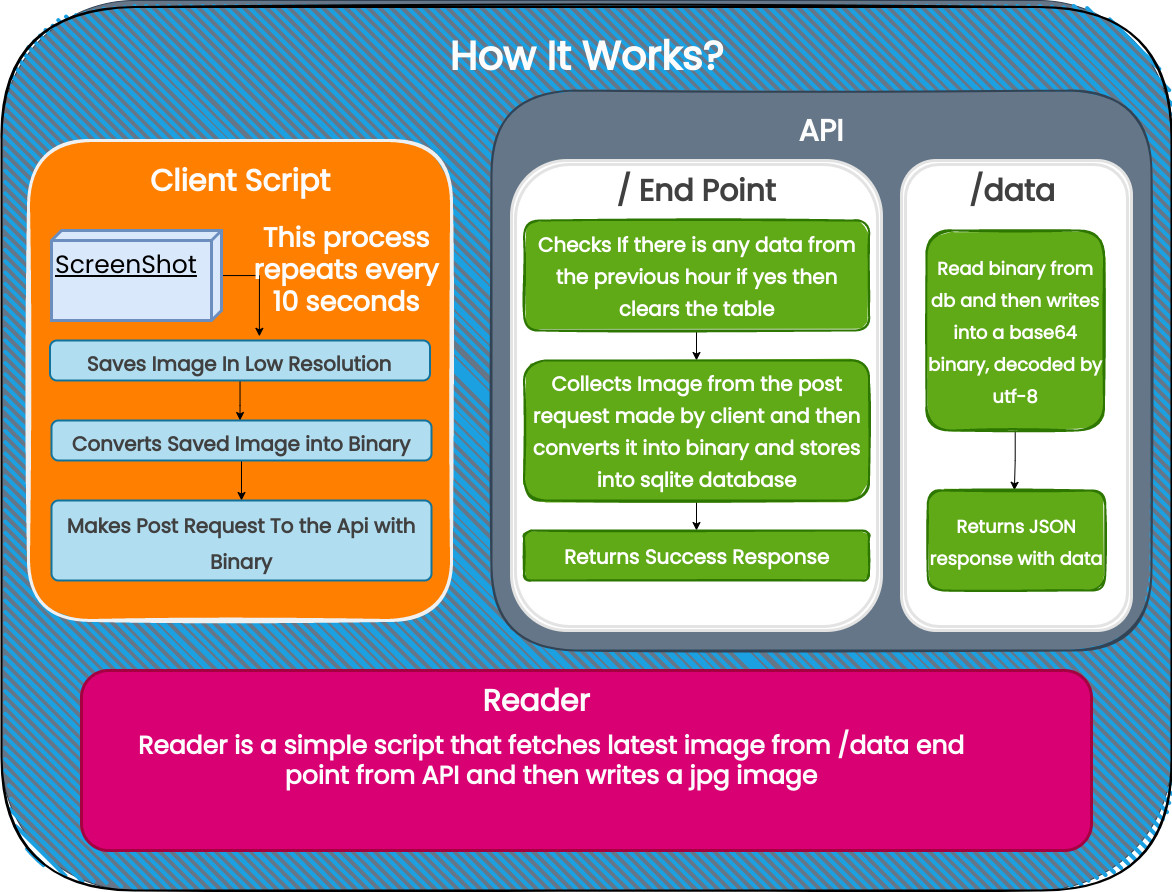

The diagram above was exported from draw.io. Its source (the exported page's mxGraphModel, read from the mxfile embedded in the PNG):
<mxGraphModel dx="1221" dy="648" grid="1" gridSize="10" guides="1" tooltips="1" connect="1" arrows="1" fold="1" page="1" pageScale="1" pageWidth="850" pageHeight="1100" math="0" shadow="0">
  <root>
    <mxCell id="0" />
    <mxCell id="1" parent="0" />
    <mxCell id="pxSMLAph1do1BzR5uEr7-1" value="" style="rounded=1;whiteSpace=wrap;html=1;fillColor=#647687;strokeColor=#314354;fontColor=#ffffff;" parent="1" vertex="1">
      <mxGeometry x="30" y="160" width="1170" height="890" as="geometry" />
    </mxCell>
    <mxCell id="pxSMLAph1do1BzR5uEr7-3" value="" style="rounded=1;whiteSpace=wrap;html=1;strokeWidth=2;fillWeight=4;hachureGap=8;hachureAngle=45;fillColor=#1ba1e2;sketch=1;fontFamily=Poppins;fontSource=https%3A%2F%2Ffonts.googleapis.com%2Fcss%3Ffamily%3DPoppins;fontSize=40;fontColor=#FCFCFC;" parent="1" vertex="1">
      <mxGeometry x="30" y="166.5" width="1170" height="883.5" as="geometry" />
    </mxCell>
    <mxCell id="pxSMLAph1do1BzR5uEr7-2" value="How It Works?" style="text;html=1;strokeColor=none;fillColor=none;align=center;verticalAlign=middle;whiteSpace=wrap;rounded=0;fontSize=40;fontFamily=Poppins;fontStyle=1;fontSource=https%3A%2F%2Ffonts.googleapis.com%2Fcss%3Ffamily%3DPoppins;fontColor=#FCFCFC;" parent="1" vertex="1">
      <mxGeometry x="466.5" y="190" width="297" height="50" as="geometry" />
    </mxCell>
    <mxCell id="pxSMLAph1do1BzR5uEr7-5" value="" style="rounded=1;whiteSpace=wrap;html=1;strokeWidth=3;fillWeight=4;hachureGap=8;hachureAngle=45;sketch=1;fontFamily=Poppins;fontSource=https%3A%2F%2Ffonts.googleapis.com%2Fcss%3Ffamily%3DPoppins;fontSize=40;fontColor=#FCFCFC;fillStyle=solid;fillColor=#FF8000;strokeColor=#F0F0F0;" parent="1" vertex="1">
      <mxGeometry x="57" y="300" width="423" height="480" as="geometry" />
    </mxCell>
    <mxCell id="pxSMLAph1do1BzR5uEr7-6" value="Client Script" style="text;html=1;strokeColor=none;fillColor=none;align=center;verticalAlign=middle;whiteSpace=wrap;rounded=0;fontSize=30;fontFamily=Poppins;fontStyle=1;fontSource=https%3A%2F%2Ffonts.googleapis.com%2Fcss%3Ffamily%3DPoppins;fontColor=#FCFCFC;" parent="1" vertex="1">
      <mxGeometry x="163.5" y="320" width="210" height="40" as="geometry" />
    </mxCell>
    <mxCell id="pxSMLAph1do1BzR5uEr7-14" style="edgeStyle=orthogonalEdgeStyle;rounded=0;orthogonalLoop=1;jettySize=auto;html=1;entryX=0.551;entryY=-0.104;entryDx=0;entryDy=0;entryPerimeter=0;fontFamily=Poppins;fontSource=https%3A%2F%2Ffonts.googleapis.com%2Fcss%3Ffamily%3DPoppins;fontSize=30;fontColor=#FFFFFF;" parent="1" source="pxSMLAph1do1BzR5uEr7-8" target="pxSMLAph1do1BzR5uEr7-11" edge="1">
      <mxGeometry relative="1" as="geometry">
        <Array as="points">
          <mxPoint x="288" y="435" />
        </Array>
      </mxGeometry>
    </mxCell>
    <mxCell id="pxSMLAph1do1BzR5uEr7-8" value="&lt;font style=&quot;font-size: 25px&quot;&gt;ScreenShot&lt;/font&gt;" style="verticalAlign=top;align=left;spacingTop=8;spacingLeft=2;spacingRight=12;shape=cube;size=10;direction=south;fontStyle=4;html=1;fontFamily=Poppins;fontSource=https%3A%2F%2Ffonts.googleapis.com%2Fcss%3Ffamily%3DPoppins;fontSize=30;strokeColor=#6c8ebf;strokeWidth=3;fillColor=#dae8fc;" parent="1" vertex="1">
      <mxGeometry x="80" y="390" width="170" height="90" as="geometry" />
    </mxCell>
    <mxCell id="pxSMLAph1do1BzR5uEr7-17" style="edgeStyle=orthogonalEdgeStyle;rounded=0;orthogonalLoop=1;jettySize=auto;html=1;fontFamily=Poppins;fontSource=https%3A%2F%2Ffonts.googleapis.com%2Fcss%3Ffamily%3DPoppins;fontSize=30;fontColor=#404040;" parent="1" source="pxSMLAph1do1BzR5uEr7-11" target="pxSMLAph1do1BzR5uEr7-15" edge="1">
      <mxGeometry relative="1" as="geometry">
        <Array as="points">
          <mxPoint x="269" y="565" />
          <mxPoint x="269" y="565" />
        </Array>
      </mxGeometry>
    </mxCell>
    <mxCell id="pxSMLAph1do1BzR5uEr7-11" value="&lt;font style=&quot;font-size: 20px&quot;&gt;Saves Image In Low Resolution&lt;/font&gt;" style="rounded=1;whiteSpace=wrap;html=1;absoluteArcSize=1;arcSize=14;strokeWidth=2;fontFamily=Poppins;fontSource=https%3A%2F%2Ffonts.googleapis.com%2Fcss%3Ffamily%3DPoppins;fontSize=30;strokeColor=#10739e;fillColor=#b1ddf0;fontStyle=1;fontColor=#404040;" parent="1" vertex="1">
      <mxGeometry x="78.5" y="500" width="380" height="40" as="geometry" />
    </mxCell>
    <mxCell id="pxSMLAph1do1BzR5uEr7-23" style="edgeStyle=orthogonalEdgeStyle;rounded=0;orthogonalLoop=1;jettySize=auto;html=1;exitX=0.5;exitY=1;exitDx=0;exitDy=0;entryX=0.5;entryY=0;entryDx=0;entryDy=0;fontFamily=Poppins;fontSource=https%3A%2F%2Ffonts.googleapis.com%2Fcss%3Ffamily%3DPoppins;fontSize=30;fontColor=#404040;" parent="1" source="pxSMLAph1do1BzR5uEr7-15" target="pxSMLAph1do1BzR5uEr7-22" edge="1">
      <mxGeometry relative="1" as="geometry" />
    </mxCell>
    <mxCell id="pxSMLAph1do1BzR5uEr7-15" value="&lt;span style=&quot;font-size: 20px&quot;&gt;Converts Saved Image into Binary&lt;/span&gt;" style="rounded=1;whiteSpace=wrap;html=1;absoluteArcSize=1;arcSize=14;strokeWidth=2;fontFamily=Poppins;fontSource=https%3A%2F%2Ffonts.googleapis.com%2Fcss%3Ffamily%3DPoppins;fontSize=30;strokeColor=#10739e;fillColor=#b1ddf0;fontStyle=1;fontColor=#404040;" parent="1" vertex="1">
      <mxGeometry x="80" y="580" width="380" height="40" as="geometry" />
    </mxCell>
    <mxCell id="pxSMLAph1do1BzR5uEr7-22" value="&lt;span style=&quot;font-size: 20px&quot;&gt;Makes Post Request To the Api with Binary&lt;/span&gt;" style="rounded=1;whiteSpace=wrap;html=1;absoluteArcSize=1;arcSize=14;strokeWidth=2;fontFamily=Poppins;fontSource=https%3A%2F%2Ffonts.googleapis.com%2Fcss%3Ffamily%3DPoppins;fontSize=30;strokeColor=#10739e;fillColor=#b1ddf0;fontStyle=1;fontColor=#404040;" parent="1" vertex="1">
      <mxGeometry x="80" y="660" width="380" height="80" as="geometry" />
    </mxCell>
    <mxCell id="pxSMLAph1do1BzR5uEr7-25" value="This process repeats every 10 seconds" style="text;html=1;strokeColor=none;fillColor=none;align=center;verticalAlign=middle;whiteSpace=wrap;rounded=0;fontSize=27;fontFamily=Poppins;fontStyle=1;fontSource=https%3A%2F%2Ffonts.googleapis.com%2Fcss%3Ffamily%3DPoppins;fontColor=#FCFCFC;" parent="1" vertex="1">
      <mxGeometry x="270" y="410" width="210" height="40" as="geometry" />
    </mxCell>
    <mxCell id="pxSMLAph1do1BzR5uEr7-27" value="" style="rounded=1;whiteSpace=wrap;html=1;strokeWidth=2;fillWeight=4;hachureGap=8;hachureAngle=45;sketch=1;fontFamily=Poppins;fontSource=https%3A%2F%2Ffonts.googleapis.com%2Fcss%3Ffamily%3DPoppins;fontSize=27;fontColor=#ffffff;strokeColor=#314354;fillColor=#647687;fillStyle=solid;" parent="1" vertex="1">
      <mxGeometry x="520" y="250" width="660" height="560" as="geometry" />
    </mxCell>
    <mxCell id="pxSMLAph1do1BzR5uEr7-28" value="API" style="text;html=1;strokeColor=none;fillColor=none;align=center;verticalAlign=middle;whiteSpace=wrap;rounded=0;fontSize=30;fontFamily=Poppins;fontStyle=1;fontSource=https%3A%2F%2Ffonts.googleapis.com%2Fcss%3Ffamily%3DPoppins;fontColor=#FCFCFC;" parent="1" vertex="1">
      <mxGeometry x="745" y="270" width="210" height="40" as="geometry" />
    </mxCell>
    <mxCell id="pxSMLAph1do1BzR5uEr7-29" value="" style="shape=ext;double=1;rounded=1;whiteSpace=wrap;html=1;fontFamily=Poppins;fontSource=https%3A%2F%2Ffonts.googleapis.com%2Fcss%3Ffamily%3DPoppins;fontSize=27;fontColor=#404040;strokeColor=#E3E3E3;strokeWidth=3;fillColor=#ffffff;" parent="1" vertex="1">
      <mxGeometry x="540" y="320" width="370" height="470" as="geometry" />
    </mxCell>
    <mxCell id="pxSMLAph1do1BzR5uEr7-30" value="" style="shape=ext;double=1;rounded=1;whiteSpace=wrap;html=1;fontFamily=Poppins;fontSource=https%3A%2F%2Ffonts.googleapis.com%2Fcss%3Ffamily%3DPoppins;fontSize=27;fontColor=#404040;strokeColor=#E3E3E3;strokeWidth=3;fillColor=#ffffff;" parent="1" vertex="1">
      <mxGeometry x="930" y="320" width="230" height="470" as="geometry" />
    </mxCell>
    <mxCell id="pxSMLAph1do1BzR5uEr7-34" style="edgeStyle=orthogonalEdgeStyle;rounded=0;orthogonalLoop=1;jettySize=auto;html=1;fontFamily=Poppins;fontSource=https%3A%2F%2Ffonts.googleapis.com%2Fcss%3Ffamily%3DPoppins;fontSize=27;fontColor=#FFFFFF;" parent="1" source="pxSMLAph1do1BzR5uEr7-31" target="pxSMLAph1do1BzR5uEr7-33" edge="1">
      <mxGeometry relative="1" as="geometry" />
    </mxCell>
    <mxCell id="pxSMLAph1do1BzR5uEr7-31" value="&lt;font style=&quot;font-size: 20px&quot;&gt;Checks If there is any data from the previous hour if yes then clears the table&lt;/font&gt;" style="rounded=1;whiteSpace=wrap;html=1;strokeWidth=2;fillWeight=4;hachureGap=8;hachureAngle=45;fillColor=#60a917;sketch=1;fontFamily=Poppins;fontSource=https%3A%2F%2Ffonts.googleapis.com%2Fcss%3Ffamily%3DPoppins;fontSize=27;strokeColor=#2D7600;fillStyle=solid;fontStyle=1;fontColor=#FFFFFF;" parent="1" vertex="1">
      <mxGeometry x="552.5" y="380" width="345" height="110" as="geometry" />
    </mxCell>
    <mxCell id="pxSMLAph1do1BzR5uEr7-32" value="/ End Point" style="text;html=1;strokeColor=none;fillColor=none;align=center;verticalAlign=middle;whiteSpace=wrap;rounded=0;fontSize=30;fontFamily=Poppins;fontStyle=1;fontSource=https%3A%2F%2Ffonts.googleapis.com%2Fcss%3Ffamily%3DPoppins;fontColor=#404040;" parent="1" vertex="1">
      <mxGeometry x="620" y="330" width="210" height="40" as="geometry" />
    </mxCell>
    <mxCell id="pxSMLAph1do1BzR5uEr7-36" style="edgeStyle=orthogonalEdgeStyle;rounded=0;orthogonalLoop=1;jettySize=auto;html=1;fontFamily=Poppins;fontSource=https%3A%2F%2Ffonts.googleapis.com%2Fcss%3Ffamily%3DPoppins;fontSize=27;fontColor=#FFFFFF;" parent="1" source="pxSMLAph1do1BzR5uEr7-33" target="pxSMLAph1do1BzR5uEr7-35" edge="1">
      <mxGeometry relative="1" as="geometry" />
    </mxCell>
    <mxCell id="pxSMLAph1do1BzR5uEr7-33" value="&lt;font style=&quot;font-size: 20px&quot;&gt;Collects Image from the post request made by client and then converts it into binary and stores into sqlite database&lt;/font&gt;" style="rounded=1;whiteSpace=wrap;html=1;strokeWidth=2;fillWeight=4;hachureGap=8;hachureAngle=45;fillColor=#60a917;sketch=1;fontFamily=Poppins;fontSource=https%3A%2F%2Ffonts.googleapis.com%2Fcss%3Ffamily%3DPoppins;fontSize=27;strokeColor=#2D7600;fillStyle=solid;fontStyle=1;fontColor=#FFFFFF;" parent="1" vertex="1">
      <mxGeometry x="552.5" y="520" width="345" height="140" as="geometry" />
    </mxCell>
    <mxCell id="pxSMLAph1do1BzR5uEr7-35" value="&lt;font style=&quot;font-size: 20px&quot;&gt;Returns Success Response&lt;/font&gt;" style="rounded=1;whiteSpace=wrap;html=1;strokeWidth=2;fillWeight=4;hachureGap=8;hachureAngle=45;fillColor=#60a917;sketch=1;fontFamily=Poppins;fontSource=https%3A%2F%2Ffonts.googleapis.com%2Fcss%3Ffamily%3DPoppins;fontSize=27;strokeColor=#2D7600;fillStyle=solid;fontStyle=1;fontColor=#FFFFFF;" parent="1" vertex="1">
      <mxGeometry x="552.5" y="690" width="345" height="50" as="geometry" />
    </mxCell>
    <mxCell id="pxSMLAph1do1BzR5uEr7-37" value="/data&amp;nbsp;" style="text;html=1;strokeColor=none;fillColor=none;align=center;verticalAlign=middle;whiteSpace=wrap;rounded=0;fontSize=30;fontFamily=Poppins;fontStyle=1;fontSource=https%3A%2F%2Ffonts.googleapis.com%2Fcss%3Ffamily%3DPoppins;fontColor=#404040;" parent="1" vertex="1">
      <mxGeometry x="940" y="330" width="210" height="40" as="geometry" />
    </mxCell>
    <mxCell id="pxSMLAph1do1BzR5uEr7-42" style="edgeStyle=orthogonalEdgeStyle;rounded=0;orthogonalLoop=1;jettySize=auto;html=1;entryX=0.488;entryY=-0.002;entryDx=0;entryDy=0;entryPerimeter=0;fontFamily=Poppins;fontSource=https%3A%2F%2Ffonts.googleapis.com%2Fcss%3Ffamily%3DPoppins;fontSize=27;fontColor=#FFFFFF;" parent="1" source="pxSMLAph1do1BzR5uEr7-38" target="pxSMLAph1do1BzR5uEr7-39" edge="1">
      <mxGeometry relative="1" as="geometry" />
    </mxCell>
    <mxCell id="pxSMLAph1do1BzR5uEr7-38" value="&lt;font style=&quot;font-size: 18px&quot;&gt;Read binary from db and then writes into a base64 binary, decoded by utf-8&lt;/font&gt;" style="rounded=1;whiteSpace=wrap;html=1;strokeWidth=2;fillWeight=4;hachureGap=8;hachureAngle=45;fillColor=#60a917;sketch=1;fontFamily=Poppins;fontSource=https%3A%2F%2Ffonts.googleapis.com%2Fcss%3Ffamily%3DPoppins;fontSize=27;strokeColor=#2D7600;fillStyle=solid;fontStyle=1;fontColor=#FFFFFF;" parent="1" vertex="1">
      <mxGeometry x="955" y="390" width="177.5" height="200" as="geometry" />
    </mxCell>
    <mxCell id="pxSMLAph1do1BzR5uEr7-39" value="&lt;span style=&quot;font-size: 18px&quot;&gt;Returns JSON response with data&lt;/span&gt;" style="rounded=1;whiteSpace=wrap;html=1;strokeWidth=2;fillWeight=4;hachureGap=8;hachureAngle=45;fillColor=#60a917;sketch=1;fontFamily=Poppins;fontSource=https%3A%2F%2Ffonts.googleapis.com%2Fcss%3Ffamily%3DPoppins;fontSize=27;strokeColor=#2D7600;fillStyle=solid;fontStyle=1;fontColor=#FFFFFF;" parent="1" vertex="1">
      <mxGeometry x="956.25" y="650" width="177.5" height="100" as="geometry" />
    </mxCell>
    <mxCell id="pxSMLAph1do1BzR5uEr7-43" value="" style="rounded=1;whiteSpace=wrap;html=1;fontFamily=Poppins;fontSource=https%3A%2F%2Ffonts.googleapis.com%2Fcss%3Ffamily%3DPoppins;fontSize=27;fontColor=#ffffff;strokeColor=#A50040;strokeWidth=3;fillColor=#d80073;" parent="1" vertex="1">
      <mxGeometry x="110" y="830" width="1010" height="180" as="geometry" />
    </mxCell>
    <mxCell id="pxSMLAph1do1BzR5uEr7-44" value="Reader" style="text;html=1;strokeColor=none;fillColor=none;align=center;verticalAlign=middle;whiteSpace=wrap;rounded=0;fontSize=30;fontFamily=Poppins;fontStyle=1;fontSource=https%3A%2F%2Ffonts.googleapis.com%2Fcss%3Ffamily%3DPoppins;fontColor=#FCFCFC;" parent="1" vertex="1">
      <mxGeometry x="460" y="840" width="210" height="40" as="geometry" />
    </mxCell>
    <mxCell id="pxSMLAph1do1BzR5uEr7-45" value="Reader is a simple script that fetches latest image from /data end point from API and then writes a jpg image" style="text;html=1;strokeColor=none;fillColor=none;align=center;verticalAlign=middle;whiteSpace=wrap;rounded=0;fontSize=25;fontFamily=Poppins;fontStyle=1;fontSource=https%3A%2F%2Ffonts.googleapis.com%2Fcss%3Ffamily%3DPoppins;fontColor=#FCFCFC;" parent="1" vertex="1">
      <mxGeometry x="150" y="900" width="860" height="40" as="geometry" />
    </mxCell>
  </root>
</mxGraphModel>